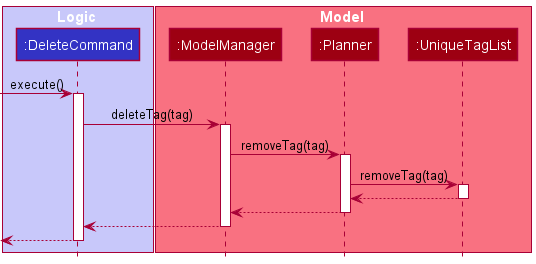

The diagram above was rendered by PlantUML. Its source (embedded in the PNG):
@startuml
!include style.puml

box Logic LOGIC_COLOR_T1
participant ":DeleteCommand" as DeleteCommand LOGIC_COLOR
end box

box Model MODEL_COLOR_T1
participant ":ModelManager" as ModelManager MODEL_COLOR
participant ":Planner" as Planner MODEL_COLOR
participant ":UniqueTagList" as UniqueTagList MODEL_COLOR
end box

[-> DeleteCommand : execute()
activate DeleteCommand

DeleteCommand -> ModelManager : deleteTag(tag)
activate ModelManager

ModelManager -> Planner : removeTag(tag)
activate Planner

Planner -> UniqueTagList : removeTag(tag)
activate UniqueTagList

UniqueTagList --> Planner
deactivate UniqueTagList

Planner --> ModelManager
deactivate Planner

ModelManager --> DeleteCommand
deactivate ModelManager

[<-- DeleteCommand
deactivate DeleteCommand
@enduml